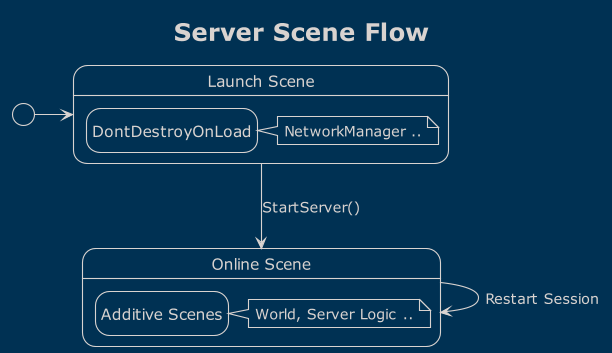

The diagram above was rendered by PlantUML. Its source (embedded in the PNG):
@startuml
'https://plantuml.com/state-diagram

!theme blueprint
hide empty description
title Server Scene Flow
scale 612 width

state "Launch Scene" as launch {
    state "DontDestroyOnLoad" as persistent
    note right of persistent : NetworkManager ..
}

state "Online Scene" as online {
    state "Additive Scenes" as ingame
    note right of ingame : World, Server Logic ..
}

[*] -> launch
launch --> online : StartServer()
online --> online : Restart Session

@enduml